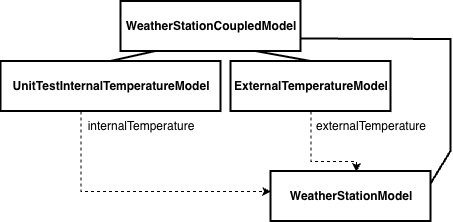

The diagram above was exported from draw.io. Its source (the exported page's mxGraphModel, read from the mxfile embedded in the PNG):
<mxGraphModel dx="680" dy="1204" grid="1" gridSize="10" guides="1" tooltips="1" connect="1" arrows="1" fold="1" page="1" pageScale="1" pageWidth="1169" pageHeight="827" math="0" shadow="0">
  <root>
    <mxCell id="0" />
    <mxCell id="1" parent="0" />
    <mxCell id="Doej68BqX0vas7vgzZ1Z-1" parent="1" style="rounded=0;whiteSpace=wrap;html=1;strokeWidth=2;" value="" vertex="1">
      <mxGeometry height="50" width="180" x="150" as="geometry" />
    </mxCell>
    <mxCell id="Doej68BqX0vas7vgzZ1Z-2" parent="1" style="text;html=1;whiteSpace=wrap;strokeColor=none;fillColor=none;align=center;verticalAlign=middle;rounded=0;" value="&lt;b&gt;WeatherStationCoupledModel&lt;/b&gt;" vertex="1">
      <mxGeometry height="30" width="60" x="210" y="10" as="geometry" />
    </mxCell>
    <mxCell id="Doej68BqX0vas7vgzZ1Z-6" parent="1" style="rounded=0;whiteSpace=wrap;html=1;strokeWidth=2;" value="" vertex="1">
      <mxGeometry height="50" width="160" x="300" y="170" as="geometry" />
    </mxCell>
    <mxCell id="Doej68BqX0vas7vgzZ1Z-7" parent="1" style="text;html=1;whiteSpace=wrap;strokeColor=none;fillColor=none;align=center;verticalAlign=middle;rounded=0;" value="&lt;b&gt;WeatherStationModel&lt;/b&gt;" vertex="1">
      <mxGeometry height="30" width="60" x="350" y="180" as="geometry" />
    </mxCell>
    <mxCell id="Doej68BqX0vas7vgzZ1Z-9" edge="1" parent="1" source="Doej68BqX0vas7vgzZ1Z-6" style="endArrow=none;html=1;rounded=0;exitX=1;exitY=0.25;exitDx=0;exitDy=0;strokeWidth=2;entryX=1;entryY=0.75;entryDx=0;entryDy=0;" target="Doej68BqX0vas7vgzZ1Z-1" value="">
      <mxGeometry height="50" relative="1" width="50" as="geometry">
        <Array as="points">
          <mxPoint x="480" y="150" />
          <mxPoint x="480" y="38" />
        </Array>
        <mxPoint x="240" y="270" as="sourcePoint" />
        <mxPoint x="240" y="50" as="targetPoint" />
      </mxGeometry>
    </mxCell>
    <mxCell id="Doej68BqX0vas7vgzZ1Z-18" parent="1" style="rounded=0;whiteSpace=wrap;html=1;strokeWidth=2;" value="" vertex="1">
      <mxGeometry height="50" width="220" x="30" y="60" as="geometry" />
    </mxCell>
    <mxCell id="Doej68BqX0vas7vgzZ1Z-19" parent="1" style="text;html=1;whiteSpace=wrap;strokeColor=none;fillColor=none;align=center;verticalAlign=middle;rounded=0;" value="&lt;b&gt;UnitTestInternalTemperatureModel&lt;/b&gt;" vertex="1">
      <mxGeometry height="30" width="60" x="110" y="70" as="geometry" />
    </mxCell>
    <mxCell id="Doej68BqX0vas7vgzZ1Z-20" edge="1" parent="1" source="Doej68BqX0vas7vgzZ1Z-18" style="endArrow=none;html=1;rounded=0;entryX=0.194;entryY=1;entryDx=0;entryDy=0;entryPerimeter=0;exitX=0.5;exitY=0;exitDx=0;exitDy=0;strokeWidth=2;" target="Doej68BqX0vas7vgzZ1Z-1" value="">
      <mxGeometry height="50" relative="1" width="50" as="geometry">
        <mxPoint x="420" y="400" as="sourcePoint" />
        <mxPoint x="470" y="350" as="targetPoint" />
      </mxGeometry>
    </mxCell>
    <mxCell id="Doej68BqX0vas7vgzZ1Z-21" parent="1" style="rounded=0;whiteSpace=wrap;html=1;strokeWidth=2;" value="" vertex="1">
      <mxGeometry height="50" width="160" x="260" y="60" as="geometry" />
    </mxCell>
    <mxCell id="Doej68BqX0vas7vgzZ1Z-22" parent="1" style="text;html=1;whiteSpace=wrap;strokeColor=none;fillColor=none;align=center;verticalAlign=middle;rounded=0;" value="&lt;b&gt;ExternalTemperatureModel&lt;/b&gt;" vertex="1">
      <mxGeometry height="30" width="60" x="310" y="70" as="geometry" />
    </mxCell>
    <mxCell id="Doej68BqX0vas7vgzZ1Z-23" edge="1" parent="1" source="Doej68BqX0vas7vgzZ1Z-21" style="endArrow=none;html=1;rounded=0;entryX=0.75;entryY=1;entryDx=0;entryDy=0;exitX=0.5;exitY=0;exitDx=0;exitDy=0;strokeWidth=2;" target="Doej68BqX0vas7vgzZ1Z-1" value="">
      <mxGeometry height="50" relative="1" width="50" as="geometry">
        <mxPoint x="420" y="400" as="sourcePoint" />
        <mxPoint x="470" y="350" as="targetPoint" />
      </mxGeometry>
    </mxCell>
    <mxCell id="Doej68BqX0vas7vgzZ1Z-24" edge="1" parent="1" style="endArrow=classic;html=1;rounded=0;exitX=0.75;exitY=1;exitDx=0;exitDy=0;dashed=1;entryX=0;entryY=0.4;entryDx=0;entryDy=0;entryPerimeter=0;" target="Doej68BqX0vas7vgzZ1Z-6" value="">
      <mxGeometry height="50" relative="1" width="50" as="geometry">
        <Array as="points">
          <mxPoint x="110" y="140" />
          <mxPoint x="110" y="190" />
        </Array>
        <mxPoint x="110" y="110" as="sourcePoint" />
        <mxPoint x="240" y="140" as="targetPoint" />
      </mxGeometry>
    </mxCell>
    <mxCell id="Doej68BqX0vas7vgzZ1Z-26" parent="1" style="text;html=1;whiteSpace=wrap;strokeColor=none;fillColor=none;align=center;verticalAlign=middle;rounded=0;" value="internalTemperature" vertex="1">
      <mxGeometry height="30" width="60" x="140" y="110" as="geometry" />
    </mxCell>
    <mxCell id="mO1uLkI0d34ERFpv_bkk-1" edge="1" parent="1" source="Doej68BqX0vas7vgzZ1Z-21" style="endArrow=classic;html=1;rounded=0;exitX=0.5;exitY=1;exitDx=0;exitDy=0;dashed=1;entryX=0.535;entryY=0.007;entryDx=0;entryDy=0;entryPerimeter=0;" target="Doej68BqX0vas7vgzZ1Z-6" value="">
      <mxGeometry height="50" relative="1" width="50" as="geometry">
        <Array as="points">
          <mxPoint x="340" y="160" />
          <mxPoint x="385.6" y="160" />
        </Array>
        <mxPoint x="220" y="180" as="sourcePoint" />
        <mxPoint x="410" y="290" as="targetPoint" />
      </mxGeometry>
    </mxCell>
    <mxCell id="mO1uLkI0d34ERFpv_bkk-2" parent="1" style="text;html=1;whiteSpace=wrap;strokeColor=none;fillColor=none;align=center;verticalAlign=middle;rounded=0;" value="externalTemperature" vertex="1">
      <mxGeometry height="30" width="60" x="370" y="110" as="geometry" />
    </mxCell>
  </root>
</mxGraphModel>